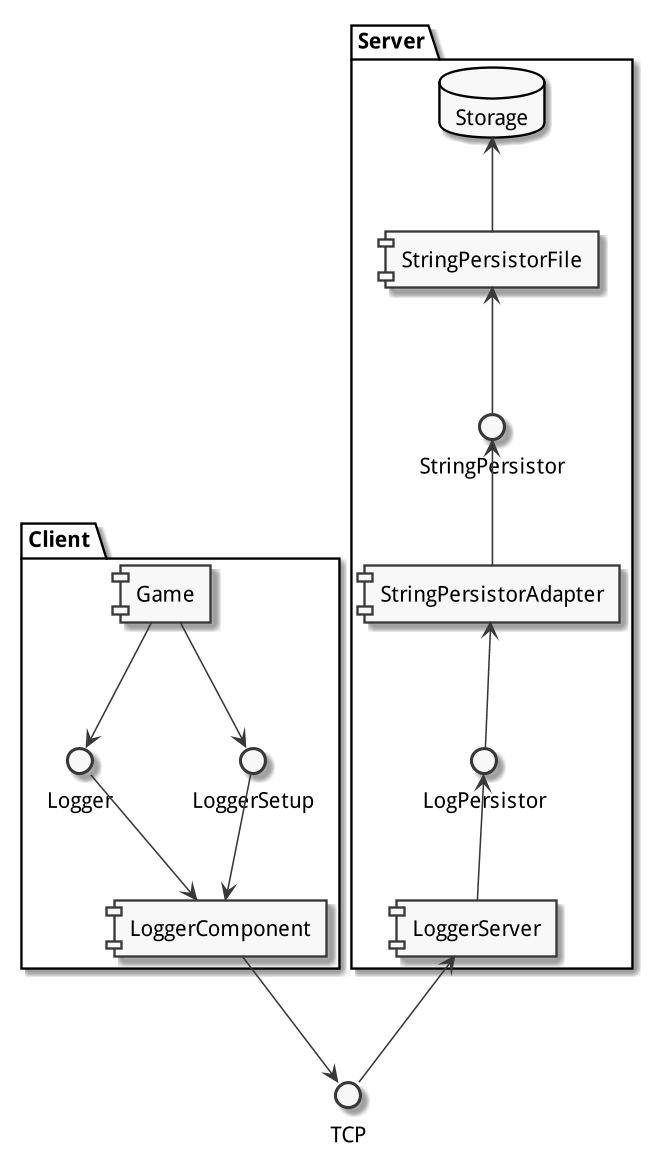

The diagram above was rendered by PlantUML. Its source (embedded in the PNG):
@startuml

skinparam monochrome true
skinparam defaultFontName Droid Sans
skinparam dpi 150

interface TCP

package Client {
    [Game] --> Logger
    [Game] --> LoggerSetup
    Logger --> [LoggerComponent]
    LoggerSetup --> [LoggerComponent]
    [LoggerComponent] --> TCP
}

package Server {
    database Storage
    [LoggerServer] <-- TCP
    LogPersistor <-- [LoggerServer]
    [StringPersistorAdapter] <-- LogPersistor
    StringPersistor <-- [StringPersistorAdapter]
    [StringPersistorFile] <-- StringPersistor
    Storage <-- [StringPersistorFile]
}

@enduml